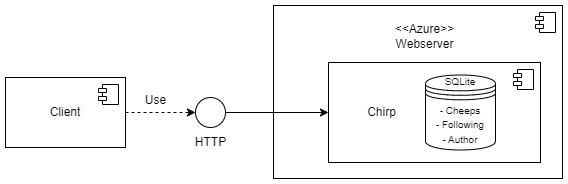

The diagram above was exported from draw.io. Its source (the exported page's mxGraphModel, read from the mxfile embedded in the PNG):
<mxGraphModel dx="1050" dy="717" grid="0" gridSize="10" guides="1" tooltips="1" connect="1" arrows="1" fold="1" page="1" pageScale="1" pageWidth="850" pageHeight="1100" background="#ffffff" math="0" shadow="0">
  <root>
    <mxCell id="0" />
    <mxCell id="1" parent="0" />
    <mxCell id="qfVfjyykbQfWvQIXH21r-4" value="" style="edgeStyle=orthogonalEdgeStyle;rounded=0;orthogonalLoop=1;jettySize=auto;html=1;dashed=1;strokeColor=#000000;" parent="1" source="qfVfjyykbQfWvQIXH21r-1" target="qfVfjyykbQfWvQIXH21r-3" edge="1">
      <mxGeometry relative="1" as="geometry" />
    </mxCell>
    <mxCell id="qfVfjyykbQfWvQIXH21r-1" value="&lt;font color=&quot;#000000&quot;&gt;Client&lt;/font&gt;" style="html=1;dropTarget=0;whiteSpace=wrap;fillColor=#FFFFFF;strokeColor=#000000;strokeWidth=1;" parent="1" vertex="1">
      <mxGeometry x="130" y="210" width="120" height="70" as="geometry" />
    </mxCell>
    <mxCell id="qfVfjyykbQfWvQIXH21r-2" value="" style="shape=module;jettyWidth=8;jettyHeight=4;fillColor=#FFFFFF;strokeColor=#000000;" parent="qfVfjyykbQfWvQIXH21r-1" vertex="1">
      <mxGeometry x="1" width="20" height="20" relative="1" as="geometry">
        <mxPoint x="-27" y="7" as="offset" />
      </mxGeometry>
    </mxCell>
    <mxCell id="qfVfjyykbQfWvQIXH21r-9" value="" style="edgeStyle=orthogonalEdgeStyle;rounded=0;orthogonalLoop=1;jettySize=auto;html=1;strokeColor=#000000;" parent="1" source="qfVfjyykbQfWvQIXH21r-3" target="qfVfjyykbQfWvQIXH21r-7" edge="1">
      <mxGeometry relative="1" as="geometry" />
    </mxCell>
    <mxCell id="qfVfjyykbQfWvQIXH21r-3" value="" style="ellipse;whiteSpace=wrap;html=1;aspect=fixed;fillColor=#FFFFFF;strokeColor=#000000;strokeWidth=1;" parent="1" vertex="1">
      <mxGeometry x="320" y="230" width="30" height="30" as="geometry" />
    </mxCell>
    <mxCell id="qfVfjyykbQfWvQIXH21r-5" value="&lt;font color=&quot;#000000&quot;&gt;Use&lt;/font&gt;" style="text;html=1;align=center;verticalAlign=middle;resizable=0;points=[];autosize=1;strokeColor=none;fillColor=none;" parent="1" vertex="1">
      <mxGeometry x="260" y="218" width="40" height="30" as="geometry" />
    </mxCell>
    <mxCell id="qfVfjyykbQfWvQIXH21r-6" value="&lt;font color=&quot;#000000&quot;&gt;HTTP&lt;/font&gt;" style="text;html=1;align=center;verticalAlign=middle;resizable=0;points=[];autosize=1;strokeColor=none;fillColor=none;" parent="1" vertex="1">
      <mxGeometry x="310" y="260" width="50" height="30" as="geometry" />
    </mxCell>
    <mxCell id="qfVfjyykbQfWvQIXH21r-7" value="" style="html=1;dropTarget=0;whiteSpace=wrap;fillColor=#FFFFFF;strokeColor=#000000;strokeWidth=1;" parent="1" vertex="1">
      <mxGeometry x="453" y="195" width="212" height="100" as="geometry" />
    </mxCell>
    <mxCell id="qfVfjyykbQfWvQIXH21r-8" value="" style="shape=module;jettyWidth=8;jettyHeight=4;fillColor=#FFFFFF;strokeColor=#000000;" parent="qfVfjyykbQfWvQIXH21r-7" vertex="1">
      <mxGeometry x="1" width="20" height="20" relative="1" as="geometry">
        <mxPoint x="-27" y="7" as="offset" />
      </mxGeometry>
    </mxCell>
    <mxCell id="qfVfjyykbQfWvQIXH21r-10" value="&lt;font style=&quot;font-size: 10px;&quot; color=&quot;#000000&quot;&gt;SQLite&lt;/font&gt;&lt;div&gt;&lt;font color=&quot;#000000&quot;&gt;&lt;br&gt;&lt;/font&gt;&lt;/div&gt;&lt;div&gt;&lt;font style=&quot;font-size: 10px;&quot; color=&quot;#000000&quot;&gt;- Cheeps&lt;/font&gt;&lt;/div&gt;&lt;div&gt;&lt;font style=&quot;font-size: 10px;&quot; color=&quot;#000000&quot;&gt;- Following&lt;/font&gt;&lt;/div&gt;&lt;div&gt;&lt;font style=&quot;font-size: 10px;&quot; color=&quot;#000000&quot;&gt;- Author&lt;/font&gt;&lt;/div&gt;&lt;div&gt;&lt;br&gt;&lt;/div&gt;&lt;div&gt;&lt;font color=&quot;#000000&quot;&gt;&lt;br&gt;&lt;/font&gt;&lt;/div&gt;" style="shape=datastore;whiteSpace=wrap;html=1;strokeColor=#000000;fillColor=#FFFFFF;strokeWidth=1;" parent="1" vertex="1">
      <mxGeometry x="550" y="207.5" width="70" height="75" as="geometry" />
    </mxCell>
    <mxCell id="cmFbFMlohkXaGjb4pTG3-2" value="" style="html=1;dropTarget=0;whiteSpace=wrap;fillColor=none;strokeColor=#000000;strokeWidth=1;" vertex="1" parent="1">
      <mxGeometry x="398" y="138" width="289" height="173" as="geometry" />
    </mxCell>
    <mxCell id="cmFbFMlohkXaGjb4pTG3-3" value="" style="shape=module;jettyWidth=8;jettyHeight=4;fillColor=#FFFFFF;strokeColor=#000000;" vertex="1" parent="cmFbFMlohkXaGjb4pTG3-2">
      <mxGeometry x="1" width="20" height="20" relative="1" as="geometry">
        <mxPoint x="-27" y="7" as="offset" />
      </mxGeometry>
    </mxCell>
    <mxCell id="cmFbFMlohkXaGjb4pTG3-4" value="&lt;font color=&quot;#000000&quot;&gt;Chirp&lt;/font&gt;" style="text;html=1;align=center;verticalAlign=middle;resizable=0;points=[];autosize=1;strokeColor=none;fillColor=none;" vertex="1" parent="1">
      <mxGeometry x="482" y="232" width="47" height="26" as="geometry" />
    </mxCell>
    <mxCell id="cmFbFMlohkXaGjb4pTG3-5" value="&lt;font color=&quot;#000000&quot;&gt;&amp;lt;&amp;lt;Azure&amp;gt;&amp;gt;&lt;/font&gt;&lt;div&gt;&lt;font color=&quot;#000000&quot;&gt;Webserver&lt;/font&gt;&lt;/div&gt;" style="text;html=1;align=center;verticalAlign=middle;resizable=0;points=[];autosize=1;strokeColor=none;fillColor=none;" vertex="1" parent="1">
      <mxGeometry x="510" y="148" width="77" height="41" as="geometry" />
    </mxCell>
  </root>
</mxGraphModel>